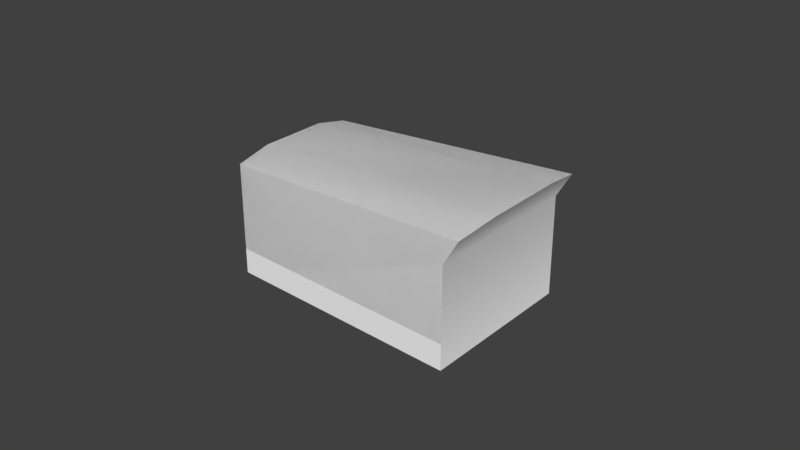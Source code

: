 # Source: mag-compass.blend  (saved by Blender 2.78.0; exported with 4.5.12 LTS)
import bpy
from mathutils import Matrix  # noqa: F401  (used for matrix-valued properties, if any)

bpy.ops.wm.read_factory_settings(use_empty=True)
scene = bpy.context.scene
scene.name = 'Scene'

# ---- collections
col_collection_1 = bpy.data.collections.new('Collection 1'); scene.collection.children.link(col_collection_1)
col_collection_2 = bpy.data.collections.new('Collection 2'); scene.collection.children.link(col_collection_2)
col_collection_3 = bpy.data.collections.new('Collection 3'); scene.collection.children.link(col_collection_3)
col_collection_4 = bpy.data.collections.new('Collection 4'); scene.collection.children.link(col_collection_4)
col_collection_5 = bpy.data.collections.new('Collection 5'); scene.collection.children.link(col_collection_5)
col_collection_11 = bpy.data.collections.new('Collection 11'); scene.collection.children.link(col_collection_11)

# ---- materials (node trees are filled in below, after node groups)
mat_defaultwhite_001 = bpy.data.materials.new('DefaultWhite.001')
mat_defaultwhite_001.alpha_threshold = 0.0
mat_defaultwhite_001.use_transparent_shadow = False
mat_defaultwhite_001.diffuse_color = (1.0, 1.0, 1.0, 1.0)
mat_defaultwhite_001.specular_color = (0.0, 0.0, 0.0)
mat_defaultwhite_001.roughness = 0.5
mat_defaultwhite_001.specular_intensity = 1.0
mat_illuminated = bpy.data.materials.new('Illuminated')
mat_illuminated.alpha_threshold = 0.0
mat_illuminated.use_transparent_shadow = False
mat_illuminated.diffuse_color = (1.0, 1.0, 1.0, 1.0)
mat_illuminated.specular_color = (0.0, 0.0, 0.0)
mat_illuminated.roughness = 0.5
mat_illuminated.specular_intensity = 1.0

# ---- node groups
ng_auto_smooth = bpy.data.node_groups.new('Auto Smooth', 'GeometryNodeTree')
_s = ng_auto_smooth.interface.new_socket(name='Geometry', in_out='OUTPUT', socket_type='NodeSocketGeometry')
_s = ng_auto_smooth.interface.new_socket(name='Geometry', in_out='INPUT', socket_type='NodeSocketGeometry')
_s = ng_auto_smooth.interface.new_socket(name='Angle', in_out='INPUT', socket_type='NodeSocketFloat')
_s.subtype = 'ANGLE'
_s.min_value = 0.0
_s.max_value = 3.142
ng_auto_smooth.is_modifier = True
_N = ng_auto_smooth.nodes; _L = ng_auto_smooth.links
n0 = _N.new('NodeGroupOutput'); n0.name = 'Group Output'; n0.location = (480, -100)
n1 = _N.new('NodeGroupInput'); n1.name = 'Group Input'; n1.location = (-420, -300)
n2 = _N.new('NodeGroupInput'); n2.name = 'Group Input.001'; n2.location = (-60, -100)
n3 = _N.new('GeometryNodeSetShadeSmooth'); n3.name = 'Set Shade Smooth'; n3.location = (120, -100)
n3.domain = 'EDGE'
n4 = _N.new('GeometryNodeSetShadeSmooth'); n4.name = 'Set Shade Smooth.001'; n4.location = (300, -100)
n5 = _N.new('GeometryNodeInputMeshEdgeAngle'); n5.name = 'Edge Angle'; n5.location = (-420, -220)
n6 = _N.new('GeometryNodeInputEdgeSmooth'); n6.name = 'Is Edge Smooth'; n6.location = (-60, -160)
n7 = _N.new('GeometryNodeInputShadeSmooth'); n7.name = 'Is Face Smooth'; n7.location = (-240, -340)
n8 = _N.new('FunctionNodeBooleanMath'); n8.name = 'Boolean Math'; n8.location = (-60, -220)
n9 = _N.new('FunctionNodeCompare'); n9.name = 'Compare'; n9.location = (-240, -180)
n9.operation = 'LESS_EQUAL'
_L.new(n5.outputs[0], n9.inputs[0])
_L.new(n4.outputs[0], n0.inputs[0])
_L.new(n1.outputs[1], n9.inputs[1])
_L.new(n9.outputs[0], n8.inputs[0])
_L.new(n7.outputs[0], n8.inputs[1])
_L.new(n2.outputs[0], n3.inputs[0])
_L.new(n6.outputs[0], n3.inputs[1])
_L.new(n3.outputs[0], n4.inputs[0])
_L.new(n8.outputs[0], n3.inputs[2])
n0.is_active_output = True

# ---- material node trees

# ---- world
world_world = bpy.data.worlds.new('World'); scene.world = world_world
world_world.color = (0.05088, 0.05088, 0.05088)
world_world.use_sun_shadow = False
world_world.sun_shadow_jitter_overblur = 0.0
world_world.cycles.sampling_method = 'MANUAL'

# ---- meshes
me_casing_mesh = bpy.data.meshes.new('Casing.mesh')
me_casing_mesh.from_pydata([(-0.05076, 0.02241, 0.02861), (-0.05076, 0.02241, -0.007938), (-0.05076, -0.02241, -0.007938), (-0.05076, -0.02241, 0.02861), (0.03257, -0.02634, 0.03259), (0.02775, -0.02634, -0.007938), (0.02775, 0.02634, -0.007938), (0.03257, 0.02634, 0.03259), (0.03433, 0.01317, 0.03506), (0.03433, -0.01317, 0.03506), (-0.05076, 0.0112, 0.03108), (-0.05076, -0.0112, 0.03108), (0.02775, -0.02634, 0.02436), (0.02775, 0.02634, 0.02436)], [], [(4, 12, 9), (7, 8, 13), (8, 10, 11, 9), (8, 9, 12, 13), (0, 10, 8, 7), (0, 7, 13), (3, 4, 9, 11), (3, 12, 4), (0, 13, 6, 1), (2, 5, 12, 3), (0, 3, 11, 10), (0, 1, 2, 3), (5, 6, 13, 12)])
me_casing_mesh.polygons.foreach_set('use_smooth', [True] * 13)
_uv = me_casing_mesh.uv_layers.new(name='UVMap')
_uv.uv.foreach_set('vector', [0.6172, 0.6797, 0.6172, 0.5977, 0.7109, 0.6992, 0.9922, 0.6797, 0.8984, 0.6992, 0.9922, 0.5977, 0.9805, 0.9219, 0.7578, 0.9141, 0.7578, 0.8594, 0.9805, 0.8516, 0.8984, 0.6992, 0.7109, 0.6992, 0.6172, 0.5977, 0.9922, 0.5977, 0.7578, 0.9453, 0.7578, 0.9141, 0.9805, 0.9219, 0.9766, 0.9531, 0.9805, 0.9141, 0.7773, 0.9219, 0.7891, 0.9023, 0.7578, 0.8281, 0.9766, 0.8203, 0.9805, 0.8516, 0.7578, 0.8594, 0.7773, 0.9297, 0.9648, 0.9102, 0.9883, 0.9453, 0.9805, 0.9141, 0.7891, 0.9023, 0.7891, 0.8438, 0.9805, 0.8438, 0.7773, 0.7969, 0.9648, 0.7969, 0.9648, 0.9102, 0.7773, 0.9297, 0.7773, 0.9492, 0.9844, 0.9492, 0.9336, 0.9609, 0.8281, 0.9609, 0.7773, 0.9492, 0.7773, 0.8164, 0.9844, 0.8164, 0.9844, 0.9492, 0.6172, 0.2812, 0.9922, 0.2812, 0.9922, 0.5977, 0.6172, 0.5977])
me_casing_mesh.materials.append(mat_defaultwhite_001)
me_casing_mesh.use_remesh_preserve_volume = False
me_casing_mesh.use_remesh_preserve_attributes = False
me_casing_mesh.use_mirror_vertex_groups = False
me_casing_mesh.update()
me_interior_mesh = bpy.data.meshes.new('Interior.mesh')
me_interior_mesh.from_pydata([(-0.05076, 0.02241, 0.02861), (-0.05076, 0.02241, 0.00034), (-0.05076, -0.02241, 0.00034), (-0.05076, -0.02241, 0.02861), (0.03257, -0.02634, 0.03259), (0.02775, -0.02634, 0.00034), (0.02775, 0.02634, 0.00034), (0.03257, 0.02634, 0.03259), (0.03433, 0.01317, 0.03506), (0.03433, -0.01317, 0.03506), (-0.05076, 0.0112, 0.03108), (-0.05076, -0.0112, 0.03108), (0.02775, -0.02634, 0.02436), (0.02775, 0.02634, 0.02436)], [], [(8, 9, 11, 10), (0, 7, 8, 10), (7, 0, 13), (3, 11, 9, 4), (3, 4, 12), (0, 1, 6, 13), (2, 3, 12, 5), (0, 10, 11, 3), (0, 3, 2, 1), (2, 5, 6, 1)])
me_interior_mesh.polygons.foreach_set('use_smooth', [1, 1, 1, 1, 1, 1, 1, 1, 1, 0])
_uv = me_interior_mesh.uv_layers.new(name='UVMap')
_uv.uv.foreach_set('vector', [0.7461, 0.25, 0.7461, 0.0, 0.9961, 0.0, 0.9961, 0.25, 0.7461, 0.25, 0.7461, 0.0, 0.9961, 0.0, 0.9961, 0.25, 0.7461, 0.25, 0.7461, 0.0, 0.9961, 0.0, 0.7461, 0.25, 0.7461, 0.0, 0.9961, 0.0, 0.9961, 0.25, 0.7461, 0.25, 0.7461, 0.0, 0.9961, 0.0, 0.7461, 0.25, 0.7461, 0.0, 0.9961, 0.0, 0.9961, 0.25, 0.7461, 0.25, 0.7461, 0.0, 0.9961, 0.0, 0.9961, 0.25, 0.7461, 0.25, 0.7461, 0.0, 0.9961, 0.0, 0.9961, 0.25, 0.7461, 0.25, 0.7461, 0.0, 0.9961, 0.0, 0.9961, 0.25, 0.7461, 0.25, 0.7461, 0.0, 0.9961, 0.0, 0.9961, 0.25])
me_interior_mesh.materials.append(mat_defaultwhite_001)
me_interior_mesh.use_remesh_preserve_volume = False
me_interior_mesh.use_remesh_preserve_attributes = False
me_interior_mesh.use_mirror_vertex_groups = False
me_interior_mesh.update()
me_ring_mesh = bpy.data.meshes.new('Ring.mesh')
me_ring_mesh.from_pydata([(-0.3623, 0.01233, 0.1996), (-0.3567, 0.01612, 0.1996), (-0.35, 0.01744, 0.1996), (-0.3433, 0.01612, 0.1996), (-0.3377, 0.01233, 0.1996), (-0.3339, 0.006676, 0.1996), (-0.3326, 0.0, 0.1996), (-0.3339, -0.006676, 0.1996), (-0.3377, -0.01233, 0.1996), (-0.3433, -0.01612, 0.1996), (-0.35, -0.01744, 0.1996), (-0.3567, -0.01612, 0.1996), (-0.3623, -0.01233, 0.1996), (-0.3661, -0.006676, 0.1996), (-0.3674, 0.0, 0.1996), (-0.3661, 0.006676, 0.1996), (-0.3694, 0.0075, 0.1877), (-0.371, 0.0, 0.1877), (-0.3694, -0.0075, 0.1877), (-0.3648, -0.01386, 0.1877), (-0.358, -0.01811, 0.1877), (-0.35, -0.0196, 0.1877), (-0.342, -0.01811, 0.1877), (-0.3352, -0.01386, 0.1877), (-0.3306, -0.0075, 0.1877), (-0.329, 0.0, 0.1877), (-0.3306, 0.0075, 0.1877), (-0.3352, 0.01386, 0.1877), (-0.342, 0.01811, 0.1877), (-0.35, 0.0196, 0.1877), (-0.358, 0.01811, 0.1877), (-0.3648, 0.01386, 0.1877), (-0.362, 0.01202, 0.1838), (-0.3565, 0.01571, 0.1838), (-0.35, 0.01701, 0.1838), (-0.3435, 0.01571, 0.1838), (-0.338, 0.01202, 0.1838), (-0.3343, 0.006507, 0.1838), (-0.333, 0.0, 0.1838), (-0.3343, -0.006507, 0.1838), (-0.338, -0.01202, 0.1838), (-0.3435, -0.01571, 0.1838), (-0.35, -0.01701, 0.1838), (-0.3565, -0.01571, 0.1838), (-0.362, -0.01202, 0.1838), (-0.3657, -0.006507, 0.1838), (-0.367, 0.0, 0.1838), (-0.3657, 0.006507, 0.1838)], [], [(31, 0, 1, 30), (2, 29, 30, 1), (3, 28, 29, 2), (4, 27, 28, 3), (5, 26, 27, 4), (6, 25, 26, 5), (7, 24, 25, 6), (8, 23, 24, 7), (9, 22, 23, 8), (10, 21, 22, 9), (11, 20, 21, 10), (12, 19, 20, 11), (13, 18, 19, 12), (14, 17, 18, 13), (15, 16, 17, 14), (0, 31, 16, 15), (31, 32, 47, 16), (16, 47, 46, 17), (17, 46, 45, 18), (18, 45, 44, 19), (19, 44, 43, 20), (20, 43, 42, 21), (21, 42, 41, 22), (22, 41, 40, 23), (23, 40, 39, 24), (24, 39, 38, 25), (25, 38, 37, 26), (26, 37, 36, 27), (27, 36, 35, 28), (28, 35, 34, 29), (29, 34, 33, 30), (30, 33, 32, 31)])
me_ring_mesh.polygons.foreach_set('use_smooth', [True] * 32)
_uv = me_ring_mesh.uv_layers.new(name='UVMap')
_uv.uv.foreach_set('vector', [0.4961, 0.0625, 0.4961, 0.2578, 0.375, 0.2578, 0.375, 0.0625, 0.25, 0.2578, 0.25, 0.0625, 0.375, 0.0625, 0.375, 0.2578, 0.1289, 0.2578, 0.1289, 0.0625, 0.25, 0.0625, 0.25, 0.2578, 0.003906, 0.2578, 0.003906, 0.0625, 0.1289, 0.0625, 0.1289, 0.2578, 0.375, 1.0, 0.375, 0.8125, 0.4961, 0.8125, 0.4961, 1.0, 0.25, 1.0, 0.25, 0.8125, 0.375, 0.8125, 0.375, 1.0, 0.1289, 1.0, 0.1289, 0.8125, 0.25, 0.8125, 0.25, 1.0, 0.003906, 1.0, 0.003906, 0.8125, 0.1289, 0.8125, 0.1289, 1.0, 0.375, 0.7539, 0.375, 0.5625, 0.4961, 0.5625, 0.4961, 0.7539, 0.25, 0.7539, 0.25, 0.5625, 0.375, 0.5625, 0.375, 0.7539, 0.1289, 0.7539, 0.1289, 0.5625, 0.25, 0.5625, 0.25, 0.7539, 0.003906, 0.7539, 0.003906, 0.5625, 0.1289, 0.5625, 0.1289, 0.7539, 0.375, 0.5039, 0.375, 0.3125, 0.4961, 0.3125, 0.4961, 0.5039, 0.25, 0.5039, 0.25, 0.3125, 0.375, 0.3125, 0.375, 0.5039, 0.1289, 0.5039, 0.1289, 0.3125, 0.25, 0.3125, 0.25, 0.5039, 0.003906, 0.5039, 0.003906, 0.3125, 0.1289, 0.3125, 0.1289, 0.5039, 0.003906, 0.3125, 0.003906, 0.2578, 0.1289, 0.2578, 0.1289, 0.3125, 0.1289, 0.3125, 0.1289, 0.2578, 0.25, 0.2578, 0.25, 0.3125, 0.25, 0.3125, 0.25, 0.2578, 0.375, 0.2578, 0.375, 0.3125, 0.375, 0.3125, 0.375, 0.2578, 0.4961, 0.2578, 0.4961, 0.3125, 0.003906, 0.5625, 0.003906, 0.5039, 0.1289, 0.5039, 0.1289, 0.5625, 0.1289, 0.5625, 0.1289, 0.5039, 0.25, 0.5039, 0.25, 0.5625, 0.25, 0.5625, 0.25, 0.5039, 0.375, 0.5039, 0.375, 0.5625, 0.375, 0.5625, 0.375, 0.5039, 0.4961, 0.5039, 0.4961, 0.5625, 0.003906, 0.8125, 0.003906, 0.7539, 0.1289, 0.7539, 0.1289, 0.8125, 0.1289, 0.8125, 0.1289, 0.7539, 0.25, 0.7539, 0.25, 0.8125, 0.25, 0.8125, 0.25, 0.7539, 0.375, 0.7539, 0.375, 0.8125, 0.375, 0.8125, 0.375, 0.7539, 0.4961, 0.7539, 0.4961, 0.8125, 0.003906, 0.0625, 0.003906, 0.0, 0.1289, 0.0, 0.1289, 0.0625, 0.1289, 0.0625, 0.1289, 0.0, 0.25, 0.0, 0.25, 0.0625, 0.25, 0.0625, 0.25, 0.0, 0.375, 0.0, 0.375, 0.0625, 0.375, 0.0625, 0.375, 0.0, 0.4961, 0.0, 0.4961, 0.0625])
me_ring_mesh.materials.append(mat_illuminated)
me_ring_mesh.use_remesh_preserve_volume = False
me_ring_mesh.use_remesh_preserve_attributes = False
me_ring_mesh.use_mirror_vertex_groups = False
me_ring_mesh.update()

# ---- objects
ob_casing = bpy.data.objects.new('Casing', me_casing_mesh)
ob_interior = bpy.data.objects.new('Interior', me_interior_mesh)
ob_ring = bpy.data.objects.new('Ring', me_ring_mesh)

# ---- transforms, parenting, visibility, modifiers, constraints
ob_casing.location = (-0.35, 0.0, 0.18)
ob_casing.show_transparent = True
ob_casing.lineart.crease_threshold = 0.0
_m = ob_casing.modifiers.new('Auto Smooth', 'NODES')
_m.node_group = ng_auto_smooth
_gi = [s.identifier for s in ng_auto_smooth.interface.items_tree if s.item_type == 'SOCKET' and s.in_out == 'INPUT']
_m[_gi[1]] = 1.065  # Angle
ob_interior.location = (-0.35, 0.0, 0.18)
ob_interior.show_transparent = True
ob_interior.lineart.crease_threshold = 0.0
_m = ob_interior.modifiers.new('Auto Smooth', 'NODES')
_m.node_group = ng_auto_smooth
_gi = [s.identifier for s in ng_auto_smooth.interface.items_tree if s.item_type == 'SOCKET' and s.in_out == 'INPUT']
_m[_gi[1]] = 1.065  # Angle
ob_ring.location = (0.0, 0.0, 0.0)
ob_ring.show_transparent = True
ob_ring.lineart.crease_threshold = 0.0
_m = ob_ring.modifiers.new('Auto Smooth', 'NODES')
_m.node_group = ng_auto_smooth
_gi = [s.identifier for s in ng_auto_smooth.interface.items_tree if s.item_type == 'SOCKET' and s.in_out == 'INPUT']
_m[_gi[1]] = 1.065  # Angle

# ---- collection membership
col_collection_1.objects.link(ob_casing)
col_collection_1.objects.link(ob_interior)
col_collection_1.objects.link(ob_ring)
col_collection_2.objects.link(ob_casing)
col_collection_2.objects.link(ob_interior)
col_collection_2.objects.link(ob_ring)
col_collection_3.objects.link(ob_casing)
col_collection_3.objects.link(ob_interior)
col_collection_3.objects.link(ob_ring)
col_collection_4.objects.link(ob_casing)
col_collection_4.objects.link(ob_interior)
col_collection_4.objects.link(ob_ring)
col_collection_5.objects.link(ob_casing)
col_collection_5.objects.link(ob_interior)
col_collection_5.objects.link(ob_ring)
col_collection_11.objects.link(ob_casing)
col_collection_11.objects.link(ob_interior)
col_collection_11.objects.link(ob_ring)

# ---- scene / render settings (as saved in the file)
scene.frame_start = 1; scene.frame_end = 250; scene.frame_set(0)
scene.render.engine = 'BLENDER_EEVEE_NEXT'
scene.render.resolution_percentage = 50
scene.render.dither_intensity = 0.0
scene.cycles.use_denoising = False
scene.cycles.samples = 128
scene.cycles.sampling_pattern = 'TABULATED_SOBOL'
scene.cycles.light_sampling_threshold = 0.0
scene.cycles.use_adaptive_sampling = False
scene.cycles.use_light_tree = False
scene.cycles.blur_glossy = 0.0
scene.cycles.sample_clamp_indirect = 0.0
scene.view_settings.view_transform = 'Standard'
bpy.context.view_layer.update()

# ---- added for rendering (the .blend has no active camera and no usable light): camera, sun
cam_auto = bpy.data.cameras.new('AutoCamera')
cam_auto.lens = 50.0
cam_auto.sensor_width = 36.0
cam_auto.clip_end = 1000.0
ob_auto_camera = bpy.data.objects.new('AutoCamera', cam_auto)
scene.collection.objects.link(ob_auto_camera)
ob_auto_camera.location = (-0.173169, -0.222054, 0.341598)
ob_auto_camera.rotation_euler = (1.09748, -7.21219e-08, 0.694738)
scene.camera = ob_auto_camera
light_auto_sun = bpy.data.lights.new('AutoSun', 'SUN')
light_auto_sun.energy = 3.0
light_auto_sun.angle = 0.0523599
ob_auto_sun = bpy.data.objects.new('AutoSun', light_auto_sun)
scene.collection.objects.link(ob_auto_sun)
ob_auto_sun.rotation_euler = (0.872665, 0.174533, 0.523599)
bpy.context.view_layer.update()
